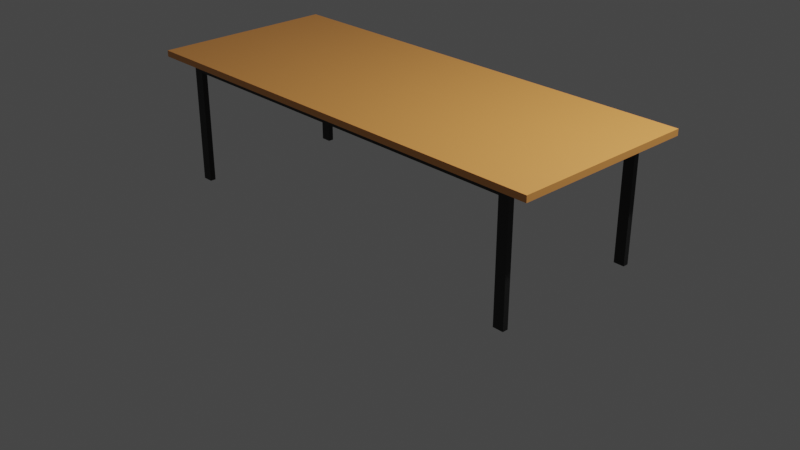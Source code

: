 # Source: desk.blend  (saved by Blender 2.93.21; exported with 4.5.12 LTS)
import bpy
from mathutils import Matrix  # noqa: F401  (used for matrix-valued properties, if any)

bpy.ops.wm.read_factory_settings(use_empty=True)
scene = bpy.context.scene
scene.name = 'Scene'

# ---- collections
col_collection = bpy.data.collections.new('Collection'); scene.collection.children.link(col_collection)
col_exports = bpy.data.collections.new('Exports'); scene.collection.children.link(col_exports)

# ---- materials (node trees are filled in below, after node groups)
mat_desk = bpy.data.materials.new('Desk')
mat_desk.use_transparent_shadow = False
mat_support = bpy.data.materials.new('Support')
mat_support.use_transparent_shadow = False

# ---- material node trees
mat_desk.use_nodes = True; mat_desk.node_tree.nodes.clear()
_N = mat_desk.node_tree.nodes; _L = mat_desk.node_tree.links
n0 = _N.new('ShaderNodeBsdfPrincipled'); n0.name = 'Principled BSDF'; n0.location = (10, 300)
n0.distribution = 'GGX'
n0.subsurface_method = 'BURLEY'
n0.inputs[0].default_value = (0.8412, 0.3438, 0.07938, 1.0)
n0.inputs[3].default_value = 1.45
n0.inputs[13].default_value = 1.0
n0.inputs[27].default_value = (0.0, 0.0, 0.0, 1.0)
n0.inputs[28].default_value = 1.0
n1 = _N.new('ShaderNodeOutputMaterial'); n1.name = 'Material Output'; n1.location = (300, 300)
_L.new(n0.outputs[0], n1.inputs[0])
n1.is_active_output = True
mat_support.use_nodes = True; mat_support.node_tree.nodes.clear()
_N = mat_support.node_tree.nodes; _L = mat_support.node_tree.links
n0 = _N.new('ShaderNodeBsdfPrincipled'); n0.name = 'Principled BSDF'; n0.location = (10, 300)
n0.distribution = 'GGX'
n0.subsurface_method = 'BURLEY'
n0.inputs[0].default_value = (0.01109, 0.01109, 0.01109, 1.0)
n0.inputs[3].default_value = 1.45
n0.inputs[27].default_value = (0.0, 0.0, 0.0, 1.0)
n0.inputs[28].default_value = 1.0
n1 = _N.new('ShaderNodeOutputMaterial'); n1.name = 'Material Output'; n1.location = (300, 300)
_L.new(n0.outputs[0], n1.inputs[0])
n1.is_active_output = True

# ---- world
world_world = bpy.data.worlds.new('World'); scene.world = world_world
world_world.use_nodes = True; world_world.node_tree.nodes.clear()
_N = world_world.node_tree.nodes; _L = world_world.node_tree.links
n0 = _N.new('ShaderNodeOutputWorld'); n0.name = 'World Output'; n0.location = (300, 300)
n1 = _N.new('ShaderNodeBackground'); n1.name = 'Background'; n1.location = (10, 300)
n1.inputs[0].default_value = (0.05088, 0.05088, 0.05088, 1.0)
_L.new(n1.outputs[0], n0.inputs[0])
n0.is_active_output = True
world_world.color = (0.05088, 0.05088, 0.05088)
world_world.use_sun_shadow = False
world_world.sun_shadow_jitter_overblur = 0.0

# ---- cameras
cam_camera = bpy.data.cameras.new('Camera')
cam_camera.clip_end = 100.0
cam_camera.ortho_scale = 7.314

# ---- lights
light_light = bpy.data.lights.new('Light', 'POINT')
light_light.transmission_factor = 0.0
light_light.energy = 1000.0
light_light.shadow_soft_size = 0.1
light_light.shadow_maximum_resolution = 0.006
light_light.use_absolute_resolution = True

# ---- meshes
me_cube_001 = bpy.data.meshes.new('Cube.001')
me_cube_001.from_pydata([(2.471, -1.0, 0.349), (2.471, -1.0, 0.4149), (2.471, 1.0, 0.349), (2.471, 1.0, 0.4149), (0.0, 1.0, 0.349), (0.0, 1.0, 0.4149), (0.0, -1.0, 0.349), (0.0, -1.0, 0.4149), (2.181, 1.0, 0.4149), (2.181, -1.0, 0.349), (2.181, 1.0, 0.349), (2.181, -1.0, 0.4149), (2.067, 1.0, 0.349), (2.067, -1.0, 0.4149), (2.067, 1.0, 0.4149), (2.067, -1.0, 0.349), (2.471, -0.8621, 0.349), (2.471, -0.8016, 0.349), (2.471, 0.8117, 0.349), (2.471, 0.8721, 0.349), (2.471, 0.8721, 0.4149), (2.471, 0.8117, 0.4149), (2.471, -0.8016, 0.4149), (2.471, -0.8621, 0.4149), (0.0, 0.8721, 0.4149), (0.0, 0.8117, 0.4149), (0.0, -0.8016, 0.4149), (0.0, -0.8621, 0.4149), (0.0, 0.8721, 0.349), (0.0, 0.8117, 0.349), (0.0, -0.8016, 0.349), (0.0, -0.8621, 0.349), (2.181, 0.8721, 0.4149), (2.181, 0.8117, 0.4149), (2.181, -0.8016, 0.4149), (2.181, -0.8621, 0.4149), (2.181, 0.8721, 0.349), (2.181, 0.8117, 0.349), (2.181, -0.8016, 0.349), (2.181, -0.8621, 0.349), (2.067, 0.8721, 0.349), (2.067, 0.8117, 0.349), (2.067, -0.8016, 0.349), (2.067, -0.8621, 0.349), (2.067, 0.8721, 0.4149), (2.067, 0.8117, 0.4149), (2.067, -0.8016, 0.4149), (2.067, -0.8621, 0.4149), (2.181, 0.8721, -0.9897), (2.181, 0.8117, -0.9897), (2.181, -0.8016, -0.9897), (2.181, -0.8621, -0.9897), (2.067, 0.8721, -0.9897), (2.067, 0.8117, -0.9897), (2.067, -0.8016, -0.9897), (2.067, -0.8621, -0.9897), (0.0, 0.8721, 0.2376), (0.0, 0.8117, 0.2376), (0.0, -0.8016, 0.2376), (0.0, -0.8621, 0.2376), (2.067, 0.8721, 0.2376), (2.067, 0.8117, 0.2376), (2.067, -0.8016, 0.2376), (2.067, -0.8621, 0.2376), (2.181, 0.8117, 0.2479), (2.181, -0.8016, 0.2479), (2.067, 0.8117, 0.2479), (2.067, -0.8016, 0.2479)], [], [(10, 8, 3, 2), (16, 23, 1, 0), (39, 16, 0, 9), (47, 27, 7, 13), (15, 13, 7, 6), (0, 1, 11, 9), (23, 35, 11, 1), (43, 39, 9, 15), (12, 14, 8, 10), (4, 5, 14, 12), (31, 43, 15, 6), (9, 11, 13, 15), (35, 47, 13, 11), (8, 14, 44, 32), (32, 44, 45, 33), (33, 45, 46, 34), (34, 46, 47, 35), (4, 12, 40, 28), (30, 42, 62, 58), (29, 41, 42, 30), (41, 29, 57, 61), (12, 10, 36, 40), (40, 36, 48, 52), (41, 37, 64, 66), (42, 38, 50, 54), (3, 8, 32, 20), (20, 32, 33, 21), (21, 33, 34, 22), (22, 34, 35, 23), (14, 5, 24, 44), (44, 24, 25, 45), (45, 25, 26, 46), (46, 26, 27, 47), (10, 2, 19, 36), (36, 19, 18, 37), (37, 18, 17, 38), (38, 17, 16, 39), (2, 3, 20, 19), (19, 20, 21, 18), (18, 21, 22, 17), (17, 22, 23, 16), (52, 48, 49, 53), (54, 50, 51, 55), (43, 42, 54, 55), (41, 40, 52, 53), (38, 39, 51, 50), (39, 43, 55, 51), (36, 37, 49, 48), (37, 41, 53, 49), (56, 60, 61, 57), (58, 62, 63, 59), (42, 43, 63, 62), (28, 40, 60, 56), (40, 41, 61, 60), (43, 31, 59, 63), (66, 64, 65, 67), (42, 41, 66, 67), (37, 38, 65, 64), (38, 42, 67, 65)])
me_cube_001.polygons.foreach_set('material_index', [0, 0, 0, 0, 0, 0, 0, 0, 0, 0, 0, 0, 0, 0, 0, 0, 0, 0, 1, 0, 1, 0, 1, 1, 1, 0, 0, 0, 0, 0, 0, 0, 0, 0, 0, 0, 0, 0, 0, 0, 0, 1, 1, 1, 1, 1, 1, 1, 1, 1, 1, 1, 1, 1, 1, 1, 1, 1, 1])
_uv = me_cube_001.uv_layers.new(name='UVMap')
_uv.uv.foreach_set('vector', [0.375, 0.4853, 0.625, 0.4853, 0.625, 0.5, 0.375, 0.5, 0.375, 0.7, 0.625, 0.7, 0.625, 0.75, 0.375, 0.75, 0.3603, 0.7, 0.375, 0.7, 0.375, 0.75, 0.3603, 0.75, 0.6454, 0.7, 0.75, 0.7, 0.75, 0.75, 0.6454, 0.75, 0.375, 0.7704, 0.625, 0.7704, 0.625, 0.875, 0.375, 0.875, 0.375, 0.75, 0.625, 0.75, 0.625, 0.7647, 0.375, 0.7647, 0.625, 0.7, 0.6397, 0.7, 0.6397, 0.75, 0.625, 0.75, 0.3546, 0.7, 0.3603, 0.7, 0.3603, 0.75, 0.3546, 0.75, 0.375, 0.4796, 0.625, 0.4796, 0.625, 0.4853, 0.375, 0.4853, 0.375, 0.375, 0.625, 0.375, 0.625, 0.4796, 0.375, 0.4796, 0.25, 0.7, 0.3546, 0.7, 0.3546, 0.75, 0.25, 0.75, 0.375, 0.7647, 0.625, 0.7647, 0.625, 0.7704, 0.375, 0.7704, 0.6397, 0.7, 0.6454, 0.7, 0.6454, 0.75, 0.6397, 0.75, 0.6397, 0.5, 0.6454, 0.5, 0.6454, 0.5138, 0.6397, 0.5138, 0.6397, 0.5138, 0.6454, 0.5138, 0.6454, 0.5638, 0.6397, 0.5638, 0.6397, 0.5638, 0.6454, 0.5638, 0.6454, 0.65, 0.6397, 0.65, 0.6397, 0.65, 0.6454, 0.65, 0.6454, 0.7, 0.6397, 0.7, 0.25, 0.5, 0.3546, 0.5, 0.3546, 0.5138, 0.25, 0.5138, 0.25, 0.65, 0.3546, 0.65, 0.3546, 0.65, 0.25, 0.65, 0.25, 0.5638, 0.3546, 0.5638, 0.3546, 0.65, 0.25, 0.65, 0.3546, 0.5638, 0.25, 0.5638, 0.25, 0.5638, 0.3546, 0.5638, 0.3546, 0.5, 0.3603, 0.5, 0.3603, 0.5138, 0.3546, 0.5138, 0.3546, 0.5138, 0.3603, 0.5138, 0.3603, 0.5138, 0.3546, 0.5138, 0.3546, 0.5638, 0.3603, 0.5638, 0.3603, 0.5638, 0.3546, 0.5638, 0.3546, 0.65, 0.3603, 0.65, 0.3603, 0.65, 0.3546, 0.65, 0.625, 0.5, 0.6397, 0.5, 0.6397, 0.5138, 0.625, 0.5138, 0.625, 0.5138, 0.6397, 0.5138, 0.6397, 0.5638, 0.625, 0.5638, 0.625, 0.5638, 0.6397, 0.5638, 0.6397, 0.65, 0.625, 0.65, 0.625, 0.65, 0.6397, 0.65, 0.6397, 0.7, 0.625, 0.7, 0.6454, 0.5, 0.75, 0.5, 0.75, 0.5138, 0.6454, 0.5138, 0.6454, 0.5138, 0.75, 0.5138, 0.75, 0.5638, 0.6454, 0.5638, 0.6454, 0.5638, 0.75, 0.5638, 0.75, 0.65, 0.6454, 0.65, 0.6454, 0.65, 0.75, 0.65, 0.75, 0.7, 0.6454, 0.7, 0.3603, 0.5, 0.375, 0.5, 0.375, 0.5138, 0.3603, 0.5138, 0.3603, 0.5138, 0.375, 0.5138, 0.375, 0.5638, 0.3603, 0.5638, 0.3603, 0.5638, 0.375, 0.5638, 0.375, 0.65, 0.3603, 0.65, 0.3603, 0.65, 0.375, 0.65, 0.375, 0.7, 0.3603, 0.7, 0.375, 0.5, 0.625, 0.5, 0.625, 0.5138, 0.375, 0.5138, 0.375, 0.5138, 0.625, 0.5138, 0.625, 0.5638, 0.375, 0.5638, 0.375, 0.5638, 0.625, 0.5638, 0.625, 0.65, 0.375, 0.65, 0.375, 0.65, 0.625, 0.65, 0.625, 0.7, 0.375, 0.7, 0.3546, 0.5138, 0.3603, 0.5138, 0.3603, 0.5638, 0.3546, 0.5638, 0.3546, 0.65, 0.3603, 0.65, 0.3603, 0.7, 0.3546, 0.7, 0.3546, 0.7, 0.3546, 0.65, 0.3546, 0.65, 0.3546, 0.7, 0.3546, 0.5638, 0.3546, 0.5138, 0.3546, 0.5138, 0.3546, 0.5638, 0.3603, 0.65, 0.3603, 0.7, 0.3603, 0.7, 0.3603, 0.65, 0.3603, 0.7, 0.3546, 0.7, 0.3546, 0.7, 0.3603, 0.7, 0.3603, 0.5138, 0.3603, 0.5638, 0.3603, 0.5638, 0.3603, 0.5138, 0.3603, 0.5638, 0.3546, 0.5638, 0.3546, 0.5638, 0.3603, 0.5638, 0.25, 0.5138, 0.3546, 0.5138, 0.3546, 0.5638, 0.25, 0.5638, 0.25, 0.65, 0.3546, 0.65, 0.3546, 0.7, 0.25, 0.7, 0.3546, 0.65, 0.3546, 0.7, 0.3546, 0.7, 0.3546, 0.65, 0.25, 0.5138, 0.3546, 0.5138, 0.3546, 0.5138, 0.25, 0.5138, 0.3546, 0.5138, 0.3546, 0.5638, 0.3546, 0.5638, 0.3546, 0.5138, 0.3546, 0.7, 0.25, 0.7, 0.25, 0.7, 0.3546, 0.7, 0.3546, 0.5638, 0.3603, 0.5638, 0.3603, 0.65, 0.3546, 0.65, 0.3546, 0.65, 0.3546, 0.5638, 0.3546, 0.5638, 0.3546, 0.65, 0.3603, 0.5638, 0.3603, 0.65, 0.3603, 0.65, 0.3603, 0.5638, 0.3603, 0.65, 0.3546, 0.65, 0.3546, 0.65, 0.3603, 0.65])
me_cube_001.materials.append(mat_desk)
me_cube_001.materials.append(mat_support)
me_cube_001.use_remesh_fix_poles = True
me_cube_001.use_remesh_preserve_attributes = False
me_cube_001.update()

# ---- objects
ob_light = bpy.data.objects.new('Light', light_light)
ob_camera = bpy.data.objects.new('Camera', cam_camera)
ob_cube = bpy.data.objects.new('Cube', me_cube_001)

# ---- transforms, parenting, visibility, modifiers, constraints
ob_light.location = (4.076, 1.005, 5.904)
ob_light.rotation_euler = (0.6503, 0.05522, 1.866)
ob_light.lock_rotations_4d = False
ob_light.empty_display_type = 'ARROWS'
ob_light.color = (0.0, 0.0, 0.0, 0.0)
ob_light.lineart.crease_threshold = 0.0
ob_camera.location = (7.359, -6.926, 4.958)
ob_camera.rotation_euler = (1.109, 0.0, 0.8149)
ob_camera.lock_rotations_4d = False
ob_camera.empty_display_type = 'ARROWS'
ob_camera.color = (0.0, 0.0, 0.0, 0.0)
ob_camera.display_type = 'WIRE'
ob_camera.lineart.crease_threshold = 0.0
ob_cube.location = (0.0, 0.0, 1.0)
_m = ob_cube.modifiers.new('Mirror', 'MIRROR')
_m.use_clip = True

# ---- collection membership
col_collection.objects.link(ob_light)
col_collection.objects.link(ob_camera)
col_exports.objects.link(ob_cube)

# ---- scene / render settings (as saved in the file)
scene.camera = ob_camera
scene.frame_start = 1; scene.frame_end = 250; scene.frame_set(1)
scene.render.engine = 'BLENDER_EEVEE_NEXT'
scene.cycles.use_denoising = False
scene.cycles.samples = 128
scene.cycles.sampling_pattern = 'TABULATED_SOBOL'
scene.cycles.use_adaptive_sampling = False
scene.cycles.use_light_tree = False
scene.view_settings.view_transform = 'Filmic'
bpy.context.view_layer.update()
